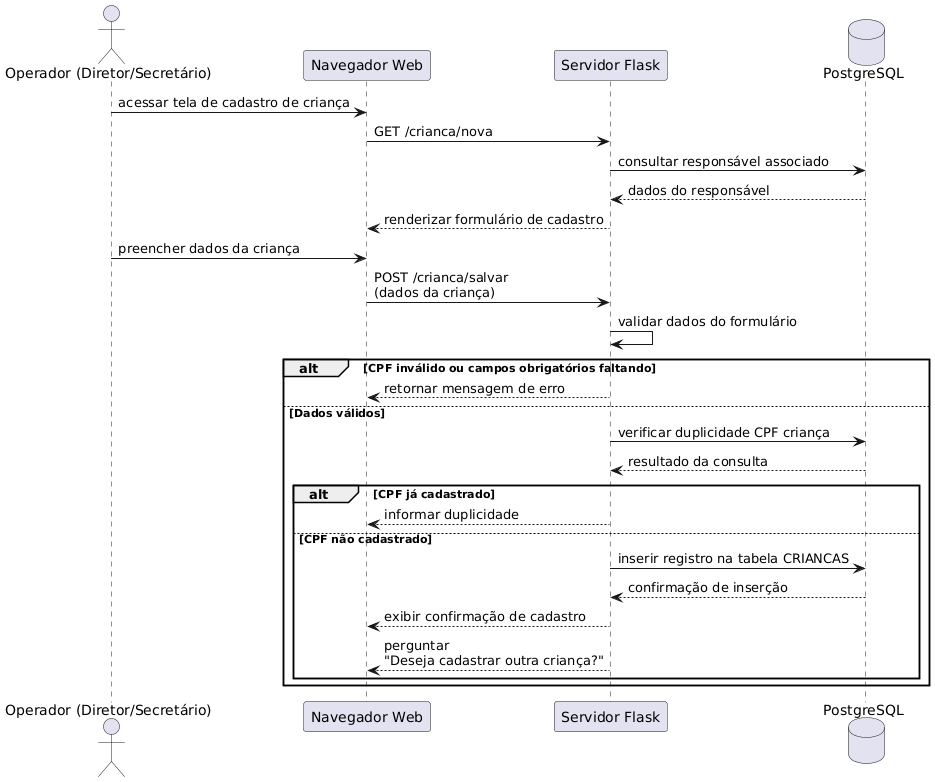

The diagram above was rendered by PlantUML. Its source (embedded in the PNG):
@startuml

actor "Operador (Diretor/Secretário)" as Operador
participant "Navegador Web" as Browser
participant "Servidor Flask" as Flask
database "PostgreSQL" as DB

Operador -> Browser : acessar tela de cadastro de criança
Browser -> Flask : GET /crianca/nova

Flask -> DB : consultar responsável associado
DB --> Flask : dados do responsável

Flask --> Browser : renderizar formulário de cadastro

Operador -> Browser : preencher dados da criança
Browser -> Flask : POST /crianca/salvar\n(dados da criança)

Flask -> Flask : validar dados do formulário

alt CPF inválido ou campos obrigatórios faltando
    Flask --> Browser : retornar mensagem de erro
else Dados válidos
    Flask -> DB : verificar duplicidade CPF criança
    DB --> Flask : resultado da consulta
    
    alt CPF já cadastrado
        Flask --> Browser : informar duplicidade
    else CPF não cadastrado
        Flask -> DB : inserir registro na tabela CRIANCAS
        DB --> Flask : confirmação de inserção
        
        Flask --> Browser : exibir confirmação de cadastro
        
        Flask --> Browser : perguntar\n"Deseja cadastrar outra criança?"
    end
end

@enduml